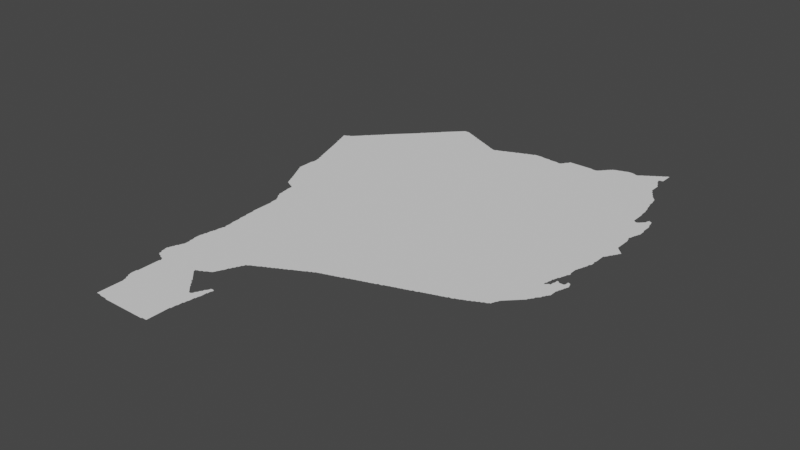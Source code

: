 # Source: maputo.blend  (saved by Blender 3.3.6; exported with 4.5.12 LTS)
import bpy
from mathutils import Matrix  # noqa: F401  (used for matrix-valued properties, if any)

bpy.ops.wm.read_factory_settings(use_empty=True)
scene = bpy.context.scene
scene.name = 'Scene'

# ---- collections
col_collection = bpy.data.collections.new('Collection'); scene.collection.children.link(col_collection)

# ---- node groups
ng_auto_smooth = bpy.data.node_groups.new('Auto Smooth', 'GeometryNodeTree')
_s = ng_auto_smooth.interface.new_socket(name='Geometry', in_out='OUTPUT', socket_type='NodeSocketGeometry')
_s = ng_auto_smooth.interface.new_socket(name='Geometry', in_out='INPUT', socket_type='NodeSocketGeometry')
_s = ng_auto_smooth.interface.new_socket(name='Angle', in_out='INPUT', socket_type='NodeSocketFloat')
_s.subtype = 'ANGLE'
_s.min_value = 0.0
_s.max_value = 3.142
ng_auto_smooth.is_modifier = True
_N = ng_auto_smooth.nodes; _L = ng_auto_smooth.links
n0 = _N.new('NodeGroupOutput'); n0.name = 'Group Output'; n0.location = (480, -100)
n1 = _N.new('NodeGroupInput'); n1.name = 'Group Input'; n1.location = (-420, -300)
n2 = _N.new('NodeGroupInput'); n2.name = 'Group Input.001'; n2.location = (-60, -100)
n3 = _N.new('GeometryNodeSetShadeSmooth'); n3.name = 'Set Shade Smooth'; n3.location = (120, -100)
n3.domain = 'EDGE'
n4 = _N.new('GeometryNodeSetShadeSmooth'); n4.name = 'Set Shade Smooth.001'; n4.location = (300, -100)
n5 = _N.new('GeometryNodeInputMeshEdgeAngle'); n5.name = 'Edge Angle'; n5.location = (-420, -220)
n6 = _N.new('GeometryNodeInputEdgeSmooth'); n6.name = 'Is Edge Smooth'; n6.location = (-60, -160)
n7 = _N.new('GeometryNodeInputShadeSmooth'); n7.name = 'Is Face Smooth'; n7.location = (-240, -340)
n8 = _N.new('FunctionNodeBooleanMath'); n8.name = 'Boolean Math'; n8.location = (-60, -220)
n9 = _N.new('FunctionNodeCompare'); n9.name = 'Compare'; n9.location = (-240, -180)
n9.operation = 'LESS_EQUAL'
_L.new(n5.outputs[0], n9.inputs[0])
_L.new(n4.outputs[0], n0.inputs[0])
_L.new(n1.outputs[1], n9.inputs[1])
_L.new(n9.outputs[0], n8.inputs[0])
_L.new(n7.outputs[0], n8.inputs[1])
_L.new(n2.outputs[0], n3.inputs[0])
_L.new(n6.outputs[0], n3.inputs[1])
_L.new(n3.outputs[0], n4.inputs[0])
_L.new(n8.outputs[0], n3.inputs[2])
n0.is_active_output = True

# ---- world
world_world = bpy.data.worlds.new('World'); scene.world = world_world
world_world.use_nodes = True; world_world.node_tree.nodes.clear()
_N = world_world.node_tree.nodes; _L = world_world.node_tree.links
n0 = _N.new('ShaderNodeOutputWorld'); n0.name = 'World Output'; n0.location = (300, 300)
n1 = _N.new('ShaderNodeBackground'); n1.name = 'Background'; n1.location = (10, 300)
n1.inputs[0].default_value = (0.05088, 0.05088, 0.05088, 1.0)
_L.new(n1.outputs[0], n0.inputs[0])
n0.is_active_output = True
world_world.color = (0.05088, 0.05088, 0.05088)
world_world.use_sun_shadow = False
world_world.sun_shadow_jitter_overblur = 0.0

# ---- meshes
me_mesh = bpy.data.meshes.new('Mesh')
me_mesh.from_pydata([(31.32, -22.45, -6.972e-08), (31.31, -22.43, -7.982e-08), (31.32, -22.42, -4.162e-08), (31.34, -22.51, -6.68e-08), (31.33, -22.49, -8.529e-08), (31.33, -22.47, -9.136e-08), (31.33, -22.42, -8.803e-08), (31.36, -22.57, -6.459e-08), (31.35, -22.55, -8.429e-08), (31.35, -22.53, -9.223e-08), (31.35, -22.51, -9.85e-08), (31.37, -22.46, -9.988e-08), (31.35, -22.41, -9.317e-08), (31.36, -22.4, -4.412e-08), (31.68, -23.71, -7.058e-08), (31.67, -23.69, -8.761e-08), (31.58, -23.51, -8.154e-08), (31.57, -23.49, -8.566e-08), (31.57, -23.47, -9.57e-08), (31.57, -23.45, -9.656e-08), (31.57, -23.41, -9.156e-08), (31.57, -23.39, -9.156e-08), (31.57, -23.37, -9.272e-08), (31.6, -23.55, -6.409e-08), (31.59, -23.53, -8.566e-08), (31.59, -23.51, -9.682e-08), (31.62, -23.59, -6.792e-08), (31.61, -23.57, -8.563e-08), (31.61, -23.55, -9.601e-08), (31.64, -23.63, -8.841e-08), (31.63, -23.61, -8.684e-08), (31.63, -23.59, -9.848e-08), (31.66, -23.67, -6.638e-08), (31.65, -23.65, -8.574e-08), (31.65, -23.63, -9.848e-08), (32.41, -22.76, -9.988e-08), (31.67, -23.67, -9.848e-08), (31.71, -23.6, -4.994e-08), (31.52, -23.04, -3.329e-08), (31.54, -23.09, -6.68e-08), (31.53, -23.07, -8.531e-08), (31.53, -23.05, -9.614e-08), (31.56, -23.15, -6.459e-08), (31.55, -23.13, -8.407e-08), (31.55, -23.11, -9.089e-08), (31.55, -23.09, -9.926e-08), (31.57, -23.35, -9.238e-08), (31.57, -23.31, -8.99e-08), (31.57, -23.29, -8.685e-08), (31.58, -23.27, -9.052e-08), (31.58, -23.23, -8.74e-08), (31.58, -23.21, -8.416e-08), (31.57, -23.19, -8.435e-08), (31.57, -23.17, -8.953e-08), (31.57, -23.15, -9.771e-08), (31.66, -23.14, -9.988e-08), (31.42, -22.74, -5.375e-08), (31.42, -22.73, -8.025e-08), (31.44, -22.8, -7.208e-08), (31.44, -22.79, -7.955e-08), (31.43, -22.77, -9.711e-08), (31.43, -22.75, -9.886e-08), (31.46, -22.86, -4.528e-08), (31.46, -22.85, -7.937e-08), (31.45, -22.83, -8.777e-08), (31.45, -22.81, -9.518e-08), (31.48, -22.92, -4.439e-08), (31.48, -22.91, -7.513e-08), (31.47, -22.89, -8.694e-08), (31.47, -22.87, -9.51e-08), (31.5, -22.98, -4.162e-08), (31.5, -22.97, -7.142e-08), (31.49, -22.95, -8.633e-08), (31.49, -22.93, -9.43e-08), (31.52, -23.03, -6.972e-08), (31.51, -23.01, -9.955e-08), (31.51, -22.99, -9.5e-08), (31.53, -22.7, -9.988e-08), (31.9, -22.44, -9.988e-08), (31.38, -22.63, -5.993e-08), (31.37, -22.61, -8.435e-08), (31.37, -22.57, -9.926e-08), (31.39, -22.39, -9.638e-08), (31.4, -22.69, -5.845e-08), (31.4, -22.67, -8.152e-08), (31.39, -22.65, -8.934e-08), (31.39, -22.63, -9.726e-08), (31.37, -22.59, -8.853e-08), (31.41, -22.71, -9.035e-08), (31.41, -22.69, -9.706e-08), (31.37, -22.39, -8.032e-08), (31.4, -22.38, -6.126e-08), (31.41, -22.37, -9.185e-08), (31.42, -22.36, -7.782e-08), (31.43, -22.35, -9.282e-08), (31.44, -22.34, -6.703e-08), (31.45, -22.33, -9.32e-08), (31.46, -22.32, -6.703e-08), (31.47, -22.31, -9.333e-08), (31.48, -22.3, -6.703e-08), (31.49, -22.29, -9.399e-08), (31.5, -22.27, -7.132e-08), (31.51, -22.27, -9.587e-08), (31.51, -22.25, -7.135e-08), (31.53, -22.25, -9.474e-08), (31.53, -22.23, -7.135e-08), (31.55, -22.23, -9.892e-08), (31.56, -22.21, -7.166e-08), (31.57, -22.21, -9.422e-08), (31.57, -22.19, -7.468e-08), (31.59, -22.19, -9.76e-08), (31.59, -22.17, -7.468e-08), (31.61, -22.17, -9.76e-08), (31.61, -22.15, -7.468e-08), (31.63, -22.15, -9.689e-08), (31.63, -22.13, -7.732e-08), (31.65, -22.13, -9.46e-08), (31.65, -22.11, -7.732e-08), (31.67, -22.11, -9.926e-08), (31.67, -22.09, -7.732e-08), (31.97, -25.95, -7.89e-08), (31.97, -25.93, -9.622e-08), (31.99, -25.96, -6.638e-08), (31.99, -25.95, -9.848e-08), (31.94, -25.85, -5.993e-08), (31.94, -25.83, -7.344e-08), (31.94, -25.81, -5.693e-08), (31.96, -25.91, -6.459e-08), (31.95, -25.89, -8.523e-08), (31.95, -25.87, -8.931e-08), (31.95, -25.85, -9.927e-08), (31.95, -25.81, -9.681e-08), (31.95, -25.79, -8.826e-08), (31.96, -25.77, -7.401e-08), (31.96, -25.76, -4.162e-08), (31.97, -25.91, -9.965e-08), (31.97, -25.75, -9.221e-08), (31.97, -25.73, -8.118e-08), (31.98, -25.71, -6.084e-08), (31.99, -25.71, -9.644e-08), (31.99, -25.69, -8.737e-08), (32.0, -25.66, -4.162e-08), (32.0, -25.57, -4.786e-08), (32.0, -25.55, -7.138e-08), (32.0, -25.53, -8.088e-08), (32.0, -25.51, -8.563e-08), (31.99, -25.49, -9.158e-08), (31.99, -25.47, -9.965e-08), (31.99, -25.45, -9.174e-08), (31.99, -25.43, -9.128e-08), (31.99, -25.41, -9.598e-08), (32.0, -25.39, -8.767e-08), (32.0, -25.37, -7.14e-08), (32.0, -25.35, -4.661e-08), (32.0, -24.66, -3.329e-08), (32.0, -24.65, -4.994e-08), (32.0, -24.63, -9.411e-08), (32.0, -24.61, -7.138e-08), (32.0, -24.59, -7.491e-08), (32.0, -24.57, -7.491e-08), (32.0, -24.55, -8.335e-08), (32.0, -24.53, -7.915e-08), (32.0, -24.51, -8.727e-08), (32.0, -24.47, -9.773e-08), (32.0, -24.45, -8.416e-08), (32.0, -24.43, -8.74e-08), (32.0, -24.41, -8.74e-08), (32.0, -24.39, -8.74e-08), (31.99, -24.37, -9.128e-08), (31.99, -24.35, -9.254e-08), (31.99, -24.33, -9.587e-08), (31.9, -24.1, -4.578e-08), (31.9, -24.09, -6.187e-08), (31.9, -24.07, -8.068e-08), (31.9, -24.05, -8.694e-08), (31.89, -24.03, -9.535e-08), (31.89, -24.01, -8.902e-08), (31.92, -24.18, -8.141e-08), (31.91, -24.17, -8.823e-08), (31.91, -24.15, -9.344e-08), (31.91, -24.13, -9.228e-08), (31.91, -24.11, -9.832e-08), (31.94, -24.22, -4.412e-08), (31.93, -24.21, -8.092e-08), (31.93, -24.19, -9.597e-08), (31.96, -24.25, -7.195e-08), (31.95, -24.23, -9.196e-08), (31.98, -24.28, -6.538e-08), (31.97, -24.27, -8.504e-08), (31.97, -24.25, -9.876e-08), (31.99, -24.31, -8.796e-08), (31.99, -24.29, -9.597e-08), (31.7, -23.75, -7.058e-08), (31.69, -23.73, -9.475e-08), (31.69, -23.71, -9.926e-08), (31.73, -23.67, -9.988e-08), (31.72, -23.8, -6.535e-08), (31.72, -23.79, -7.401e-08), (31.71, -23.77, -8.785e-08), (31.74, -23.84, -3.329e-08), (31.74, -23.83, -8.687e-08), (31.73, -23.81, -9.906e-08), (31.71, -23.75, -9.435e-08), (31.76, -23.88, -3.329e-08), (31.76, -23.87, -7.38e-08), (31.75, -23.85, -8.527e-08), (31.77, -23.89, -8.424e-08), (31.79, -23.9, -7.058e-08), (31.79, -23.89, -9.922e-08), (31.81, -23.91, -8.711e-08), (31.83, -23.92, -6.638e-08), (31.83, -23.91, -9.639e-08), (31.85, -23.93, -8.684e-08), (31.87, -23.94, -6.638e-08), (31.87, -23.93, -9.848e-08), (32.2, -23.81, -9.988e-08), (31.89, -23.99, -9.076e-08), (31.89, -23.97, -9.202e-08), (31.89, -23.95, -9.799e-08), (31.86, -23.62, -8.116e-08), (32.05, -23.62, -8.74e-08), (31.69, -22.09, -9.769e-08), (31.86, -22.05, -9.988e-08), (31.69, -22.07, -8.094e-08), (31.7, -22.06, -2.741e-08), (31.71, -22.05, -5.413e-08), (31.73, -22.03, -8.161e-08), (31.74, -22.02, -6.148e-08), (31.75, -22.01, -8.403e-08), (31.76, -22.0, -4.217e-08), (31.77, -21.99, -8.602e-08), (31.78, -21.98, -4.217e-08), (31.79, -21.97, -8.602e-08), (31.8, -21.96, -6.665e-08), (31.81, -21.95, -8.718e-08), (31.82, -21.94, -5.327e-08), (31.83, -21.93, -8.928e-08), (31.84, -21.92, -5.327e-08), (31.85, -21.91, -8.928e-08), (31.86, -21.9, -5.327e-08), (31.87, -21.89, -8.928e-08), (31.88, -21.88, -5.868e-08), (31.89, -21.87, -9.068e-08), (31.9, -21.86, -6.126e-08), (31.91, -21.85, -8.608e-08), (31.92, -21.84, -6.126e-08), (31.93, -21.83, -9.185e-08), (31.94, -21.82, -7.796e-08), (31.95, -21.81, -9.317e-08), (31.96, -21.8, -6.703e-08), (31.97, -21.79, -9.399e-08), (31.98, -21.78, -6.703e-08), (31.99, -21.77, -8.873e-08), (32.0, -21.76, -6.703e-08), (32.14, -26.84, -5.827e-08), (32.14, -26.83, -7.491e-08), (32.14, -26.81, -7.491e-08), (32.14, -26.79, -7.491e-08), (32.14, -26.77, -7.491e-08), (32.14, -26.75, -7.491e-08), (32.14, -26.73, -7.491e-08), (32.14, -26.71, -7.491e-08), (32.14, -26.69, -7.491e-08), (32.14, -26.67, -7.491e-08), (32.14, -26.65, -7.491e-08), (32.14, -26.63, -7.491e-08), (32.14, -26.61, -7.491e-08), (32.14, -26.59, -7.491e-08), (32.14, -26.57, -7.491e-08), (32.15, -26.84, -7.708e-08), (32.21, -26.7, -9.988e-08), (32.17, -26.84, -8.816e-08), (32.19, -26.84, -9.701e-08), (32.21, -26.85, -8.848e-08), (32.23, -26.85, -8.997e-08), (32.25, -26.85, -9.111e-08), (32.27, -26.85, -9.202e-08), (32.29, -26.85, -9.44e-08), (32.31, -26.86, -4.994e-08), (32.35, -26.82, -9.988e-08), (32.08, -26.4, -7.347e-08), (32.08, -26.39, -7.491e-08), (32.08, -26.37, -4.92e-08), (32.08, -26.35, -4.994e-08), (32.08, -26.33, -4.994e-08), (32.08, -26.32, -4.439e-08), (32.1, -26.44, -5.771e-08), (32.09, -26.43, -8.734e-08), (32.09, -26.41, -9.597e-08), (32.09, -26.31, -9.681e-08), (32.09, -26.29, -9.575e-08), (32.09, -26.27, -9.55e-08), (32.09, -26.25, -9.253e-08), (32.12, -26.48, -5.771e-08), (32.11, -26.47, -8.424e-08), (32.11, -26.45, -9.597e-08), (32.2, -26.36, -9.988e-08), (32.09, -26.23, -9.865e-08), (32.14, -26.55, -7.491e-08), (32.14, -26.53, -7.305e-08), (32.13, -26.51, -8.424e-08), (32.13, -26.49, -9.477e-08), (32.01, -25.97, -9.097e-08), (32.03, -25.98, -6.409e-08), (32.03, -25.97, -9.681e-08), (32.1, -25.73, -9.988e-08), (32.05, -25.99, -8.978e-08), (32.08, -26.0, -5.771e-08), (32.07, -25.99, -9.541e-08), (32.09, -26.21, -9.275e-08), (32.09, -26.19, -9.275e-08), (32.09, -26.17, -9.058e-08), (32.09, -26.15, -9.453e-08), (32.09, -26.13, -9.156e-08), (32.09, -26.11, -8.928e-08), (32.09, -26.09, -8.99e-08), (32.09, -26.07, -8.99e-08), (32.09, -26.05, -8.788e-08), (32.1, -26.03, -8.74e-08), (32.09, -26.01, -9.783e-08), (32.39, -25.94, -9.988e-08), (32.0, -25.67, -9.527e-08), (32.01, -25.65, -9.258e-08), (32.01, -25.63, -9.438e-08), (32.01, -25.61, -9.174e-08), (32.62, -25.68, -9.988e-08), (32.01, -25.59, -9.276e-08), (32.01, -25.57, -9.939e-08), (32.01, -25.35, -9.773e-08), (32.01, -25.33, -9.119e-08), (32.01, -25.31, -9.207e-08), (32.01, -25.29, -8.523e-08), (32.02, -25.27, -9.135e-08), (32.02, -25.25, -5.69e-08), (32.03, -25.25, -9.828e-08), (32.03, -25.23, -9.241e-08), (32.03, -25.21, -8.983e-08), (32.03, -25.19, -8.756e-08), (32.04, -25.17, -8.089e-08), (32.04, -25.15, -6.48e-08), (32.04, -25.1, -4.578e-08), (32.04, -25.09, -4.92e-08), (32.04, -25.07, -8.986e-08), (32.04, -25.05, -7.915e-08), (32.04, -25.03, -8.777e-08), (32.04, -25.01, -8.74e-08), (32.03, -24.99, -8.819e-08), (32.03, -24.97, -9.264e-08), (32.05, -25.13, -9.912e-08), (32.04, -25.14, -6.444e-08), (32.05, -25.11, -9.959e-08), (32.02, -24.88, -4.439e-08), (32.02, -24.87, -7.165e-08), (32.02, -24.85, -6.948e-08), (32.02, -24.83, -8.293e-08), (32.02, -24.81, -8.164e-08), (32.02, -24.79, -8.74e-08), (32.01, -24.77, -8.788e-08), (32.01, -24.75, -9.249e-08), (32.01, -24.73, -9.823e-08), (32.01, -24.71, -9.427e-08), (32.01, -24.69, -9.228e-08), (32.01, -24.67, -9.38e-08), (32.03, -24.95, -9.344e-08), (32.03, -24.93, -9.275e-08), (32.03, -24.91, -9.501e-08), (32.03, -24.89, -9.912e-08), (32.12, -24.7, -9.988e-08), (32.1, -24.24, -9.988e-08), (32.27, -21.77, -9.988e-08), (32.01, -21.75, -9.492e-08), (32.01, -21.73, -7.135e-08), (32.03, -21.73, -9.272e-08), (32.03, -21.72, -7.135e-08), (32.05, -21.71, -9.104e-08), (32.06, -21.69, -7.135e-08), (32.07, -21.69, -9.587e-08), (32.07, -21.67, -7.491e-08), (32.09, -21.67, -9.434e-08), (32.09, -21.65, -7.468e-08), (32.11, -21.65, -9.76e-08), (32.11, -21.63, -7.468e-08), (32.13, -21.63, -9.76e-08), (32.13, -21.61, -7.55e-08), (32.15, -21.61, -9.836e-08), (32.15, -21.59, -7.732e-08), (32.17, -21.59, -9.46e-08), (32.17, -21.57, -7.732e-08), (32.19, -21.57, -9.572e-08), (32.19, -21.55, -7.778e-08), (32.2, -21.54, -2.655e-08), (32.21, -21.53, -7.265e-08), (32.22, -21.52, -3.329e-08), (32.23, -21.51, -7.266e-08), (32.24, -21.5, -3.329e-08), (32.25, -21.49, -8.161e-08), (32.26, -21.48, -6.176e-08), (32.28, -21.46, -4.217e-08), (32.27, -21.47, -9.048e-08), (32.29, -21.45, -8.602e-08), (32.3, -21.44, -4.217e-08), (32.31, -21.43, -8.602e-08), (32.32, -21.42, -4.217e-08), (32.33, -26.86, -6.948e-08), (32.35, -26.86, -7.816e-08), (32.37, -26.86, -7.588e-08), (32.39, -26.86, -8.328e-08), (32.4, -26.86, -9.307e-08), (32.43, -26.86, -7.491e-08), (32.45, -26.86, -7.491e-08), (32.52, -26.67, -9.988e-08), (32.47, -26.86, -7.491e-08), (32.49, -26.86, -7.491e-08), (32.51, -26.86, -7.491e-08), (32.53, -26.86, -7.491e-08), (32.65, -26.82, -9.988e-08), (32.55, -26.86, -7.491e-08), (32.57, -26.86, -7.491e-08), (32.59, -26.86, -7.491e-08), (32.61, -26.86, -4.92e-08), (32.63, -26.86, -7.136e-08), (32.59, -26.17, -9.988e-08), (32.51, -25.98, -9.988e-08), (32.53, -25.97, -9.185e-08), (32.52, -25.95, -5.993e-08), (32.52, -25.95, -5.993e-08), (32.52, -25.95, -3.329e-08), (32.53, -25.95, -4.994e-08), (32.53, -25.95, -3.329e-08), (32.53, -25.96, -4.772e-08), (32.52, -25.94, -9.739e-08), (32.53, -25.94, -7.819e-08), (32.55, -25.99, -9.083e-08), (32.54, -25.98, -6.126e-08), (32.54, -25.94, -5.438e-08), (32.55, -25.93, -9.329e-08), (32.57, -26.01, -8.928e-08), (32.56, -26.0, -5.327e-08), (32.57, -25.93, -7.521e-08), (32.59, -26.03, -8.602e-08), (32.58, -26.02, -5.527e-08), (32.58, -25.92, -4.412e-08), (32.61, -26.05, -8.403e-08), (32.6, -26.04, -4.217e-08), (32.65, -26.11, -9.774e-08), (32.63, -26.07, -8.161e-08), (32.62, -26.06, -3.329e-08), (32.59, -25.91, -9.317e-08), (32.62, -25.9, -8.893e-08), (32.61, -25.91, -8.032e-08), (32.63, -25.89, -9.891e-08), (32.59, -25.12, -9.988e-08), (32.89, -24.24, -9.988e-08), (32.62, -23.64, -9.676e-08), (33.13, -23.08, -9.988e-08), (32.47, -21.39, -9.988e-08), (32.59, -21.39, -9.907e-08), (32.71, -21.54, -9.988e-08), (32.33, -21.41, -8.736e-08), (32.34, -21.4, -5.327e-08), (32.35, -21.39, -8.928e-08), (32.36, -21.38, -5.327e-08), (32.37, -21.37, -8.543e-08), (32.38, -21.36, -5.327e-08), (32.39, -21.35, -9.05e-08), (32.4, -21.34, -6.126e-08), (32.41, -21.33, -9.071e-08), (32.43, -21.33, -9.275e-08), (32.45, -21.33, -9.275e-08), (32.47, -21.33, -8.85e-08), (32.53, -21.36, -9.427e-08), (32.51, -21.35, -8.788e-08), (32.49, -21.34, -7.401e-08), (32.55, -21.37, -9.221e-08), (32.54, -21.36, -4.162e-08), (32.57, -21.37, -7.762e-08), (32.58, -21.38, -4.528e-08), (32.61, -21.39, -8.281e-08), (32.63, -21.41, -9.597e-08), (32.62, -21.4, -5.771e-08), (32.65, -26.86, -4.994e-08), (32.67, -26.86, -4.994e-08), (32.69, -26.86, -4.994e-08), (32.71, -26.86, -4.994e-08), (32.73, -26.86, -4.994e-08), (32.75, -26.86, -4.994e-08), (32.78, -26.86, -4.994e-08), (32.81, -26.86, -4.994e-08), (32.83, -26.86, -4.756e-08), (32.83, -26.85, -9.811e-08), (32.89, -26.71, -9.834e-08), (32.89, -26.69, -9.837e-08), (32.85, -26.85, -9.364e-08), (32.89, -26.79, -9.788e-08), (32.87, -26.85, -9.53e-08), (32.89, -26.76, -9.46e-08), (32.89, -26.73, -9.434e-08), (32.89, -26.85, -8.21e-08), (32.89, -26.83, -8.99e-08), (32.89, -26.77, -9.038e-08), (32.89, -26.67, -9.275e-08), (32.89, -26.65, -9.202e-08), (32.89, -26.63, -9.364e-08), (32.89, -26.61, -9.364e-08), (32.89, -26.59, -9.876e-08), (32.89, -26.57, -9.254e-08), (32.9, -26.57, -4.717e-08), (32.82, -26.35, -9.988e-08), (32.79, -26.25, -8.928e-08), (32.81, -26.27, -8.768e-08), (32.8, -26.26, -5.327e-08), (32.83, -26.27, -8.418e-08), (32.84, -26.26, -7.925e-08), (32.85, -26.25, -9.477e-08), (32.91, -26.47, -9.402e-08), (32.91, -26.43, -9.519e-08), (32.94, -26.29, -1.028e-07), (32.9, -26.55, -6.48e-08), (32.9, -26.53, -7.915e-08), (32.9, -26.51, -8.435e-08), (32.91, -26.49, -8.928e-08), (32.91, -26.45, -9.253e-08), (32.93, -26.35, -9.36e-08), (32.93, -26.31, -9.644e-08), (32.92, -26.43, -4.703e-08), (32.92, -26.41, -7.588e-08), (32.92, -26.39, -8.359e-08), (32.93, -26.37, -8.788e-08), (32.93, -26.33, -9.202e-08), (32.95, -26.25, -9.073e-08), (32.94, -26.3, -4.578e-08), (32.94, -26.27, -7.852e-08), (32.65, -26.09, -7.778e-08), (32.64, -26.08, -3.329e-08), (32.67, -26.13, -9.76e-08), (32.67, -26.11, -7.627e-08), (32.69, -26.15, -9.677e-08), (32.69, -26.13, -7.468e-08), (32.73, -26.19, -9.21e-08), (32.71, -26.17, -9.587e-08), (32.7, -26.15, -7.135e-08), (32.72, -26.17, -6.973e-08), (32.75, -26.21, -9.294e-08), (32.74, -26.2, -6.703e-08), (32.77, -26.23, -9.185e-08), (32.76, -26.22, -6.126e-08), (32.78, -26.24, -5.28e-08), (32.85, -26.23, -8.424e-08), (32.86, -26.22, -5.868e-08), (32.87, -26.21, -9.419e-08), (32.87, -26.19, -8.25e-08), (32.88, -26.18, -5.527e-08), (32.89, -26.17, -9.61e-08), (32.89, -26.15, -8.032e-08), (32.9, -26.14, -6.611e-08), (32.91, -26.13, -9.11e-08), (32.92, -26.11, -7.67e-08), (32.95, -26.19, -9.523e-08), (32.95, -26.17, -9.994e-08), (32.92, -26.1, -6.459e-08), (32.93, -26.09, -8.338e-08), (32.95, -26.23, -8.952e-08), (32.95, -26.21, -9.128e-08), (32.97, -26.11, -9.153e-08), (32.95, -26.09, -8.639e-08), (32.65, -25.88, -7.261e-08), (32.66, -25.88, -4.162e-08), (32.67, -25.87, -9.003e-08), (32.69, -25.86, -7.552e-08), (32.69, -25.85, -9.234e-08), (32.7, -25.84, -6.536e-08), (32.7, -25.83, -7.753e-08), (32.71, -25.81, -9.11e-08), (32.72, -25.8, -4.162e-08), (32.72, -25.79, -7.581e-08), (32.73, -25.77, -8.971e-08), (32.75, -25.73, -9.245e-08), (32.74, -25.76, -6.026e-08), (32.74, -25.75, -7.38e-08), (32.75, -25.71, -9.926e-08), (32.77, -25.69, -9.035e-08), (32.76, -25.71, -7.058e-08), (32.77, -25.67, -9.926e-08), (32.78, -25.67, -6.733e-08), (32.79, -25.65, -8.684e-08), (32.79, -25.63, -9.848e-08), (32.81, -25.61, -8.969e-08), (32.8, -25.63, -6.638e-08), (32.83, -25.57, -9.534e-08), (32.81, -25.59, -9.681e-08), (32.82, -25.59, -6.409e-08), (32.83, -25.55, -9.681e-08), (32.85, -25.55, -7.787e-08), (32.86, -25.54, -6.584e-08), (32.87, -25.53, -9.347e-08), (32.89, -25.52, -7.753e-08), (32.9, -25.52, -6.541e-08), (32.91, -25.51, -9.949e-08), (32.93, -25.5, -8.156e-08), (32.94, -25.5, -3.329e-08), (32.95, -25.49, -8.617e-08), (32.93, -23.83, -9.988e-08), (32.85, -23.66, -9.988e-08), (32.76, -23.62, -8.116e-08), (32.91, -23.61, -7.491e-08), (32.77, -21.47, -9.659e-08), (32.71, -21.45, -9.848e-08), (32.73, -21.45, -8.785e-08), (32.75, -21.46, -7.277e-08), (32.76, -21.46, -3.329e-08), (32.79, -21.48, -7.67e-08), (32.81, -21.49, -9.208e-08), (32.8, -21.48, -4.162e-08), (32.83, -21.49, -8.032e-08), (32.85, -21.51, -9.298e-08), (32.84, -21.5, -4.412e-08), (32.87, -21.51, -8.25e-08), (32.89, -21.53, -9.597e-08), (32.88, -21.52, -5.951e-08), (32.93, -21.55, -9.627e-08), (32.91, -21.53, -8.424e-08), (32.93, -21.54, -6.409e-08), (32.95, -21.55, -8.61e-08), (32.65, -21.41, -8.498e-08), (32.67, -21.43, -9.681e-08), (32.67, -21.42, -6.409e-08), (32.69, -21.43, -8.751e-08), (32.71, -21.44, -6.638e-08), (32.96, -26.17, -5.261e-08), (32.96, -26.15, -7.588e-08), (32.96, -26.13, -8.416e-08), (32.97, -26.1, -6.835e-08), (32.97, -25.48, -7.058e-08), (32.97, -25.47, -9.898e-08), (32.99, -25.47, -8.498e-08), (33.09, -25.29, -9.988e-08), (33.01, -25.46, -6.835e-08), (33.01, -25.45, -9.848e-08), (33.03, -25.45, -8.41e-08), (33.05, -25.44, -6.638e-08), (33.05, -25.43, -9.76e-08), (33.07, -25.43, -8.566e-08), (33.09, -25.42, -7.892e-08), (33.09, -25.41, -9.539e-08), (33.11, -25.41, -8.498e-08), (33.12, -25.4, -7.552e-08), (33.13, -25.39, -9.449e-08), (33.15, -25.39, -8.282e-08), (33.17, -25.37, -9.362e-08), (33.16, -25.38, -5.438e-08), (33.19, -25.37, -8.25e-08), (33.2, -25.36, -5.438e-08), (33.21, -25.35, -9.278e-08), (33.23, -25.35, -8.032e-08), (33.25, -25.33, -9.39e-08), (33.29, -25.31, -9.854e-08), (33.24, -25.34, -4.412e-08), (33.27, -25.32, -7.635e-08), (33.13, -23.6, -4.994e-08), (33.19, -23.64, -9.988e-08), (33.26, -23.61, -6.867e-08), (33.34, -21.77, -9.364e-08), (32.97, -21.57, -9.69e-08), (32.97, -21.56, -6.638e-08), (32.99, -21.57, -9.334e-08), (33.01, -21.58, -7.203e-08), (33.03, -21.59, -9.272e-08), (33.02, -21.58, -3.329e-08), (33.05, -21.59, -8.872e-08), (33.07, -21.59, -9.768e-08), (33.07, -21.58, -6.564e-08), (33.11, -21.57, -9.814e-08), (33.09, -21.57, -8.565e-08), (33.12, -21.56, -4.412e-08), (33.13, -21.56, -7.955e-08), (33.15, -21.55, -9.273e-08), (33.25, -21.6, -9.988e-08), (33.17, -21.55, -9.823e-08), (33.17, -21.54, -6.68e-08), (33.19, -21.53, -8.836e-08), (33.21, -21.53, -9.518e-08), (33.22, -21.52, -5.438e-08), (33.23, -21.52, -8.472e-08), (33.25, -21.51, -8.99e-08), (33.26, -21.5, -3.329e-08), (33.27, -21.5, -6.992e-08), (33.28, -25.32, -6.551e-08), (33.31, -25.3, -7.581e-08), (33.32, -25.3, -6.105e-08), (33.33, -25.29, -8.899e-08), (33.35, -25.28, -8.833e-08), (33.36, -25.28, -3.329e-08), (33.32, -25.02, -9.988e-08), (33.37, -25.19, -2.497e-08), (33.37, -25.27, -8.804e-08), (33.39, -25.26, -7.058e-08), (33.39, -25.25, -9.926e-08), (33.42, -25.12, -9.988e-08), (33.41, -25.25, -8.416e-08), (33.43, -25.24, -6.638e-08), (33.43, -25.23, -9.905e-08), (33.45, -25.23, -8.28e-08), (33.54, -24.82, -9.988e-08), (33.47, -25.22, -6.249e-08), (33.47, -25.21, -9.676e-08), (33.49, -25.21, -9.035e-08), (33.51, -25.2, -8.025e-08), (33.52, -25.2, -7.255e-08), (33.53, -25.19, -9.962e-08), (33.55, -25.19, -8.971e-08), (33.57, -25.18, -7.937e-08), (33.59, -25.17, -9.44e-08), (33.58, -25.18, -4.528e-08), (33.35, -24.34, -8.428e-08), (33.37, -24.22, -2.497e-08), (33.37, -24.1, -3.746e-08), (33.44, -24.23, -9.988e-08), (33.39, -24.02, -7.491e-08), (33.88, -24.05, -9.988e-08), (33.52, -23.54, -9.988e-08), (33.38, -23.1, -8.74e-08), (33.45, -23.15, -9.988e-08), (33.53, -23.06, -9.364e-08), (33.63, -23.12, -9.364e-08), (33.71, -22.15, -9.988e-08), (33.37, -22.05, -7.179e-08), (33.3, -21.9, -9.988e-08), (33.38, -21.87, -4.37e-08), (33.43, -21.96, -9.988e-08), (33.41, -21.67, -9.988e-08), (33.33, -21.59, -8.74e-08), (33.31, -21.49, -9.153e-08), (33.29, -21.49, -9.093e-08), (33.32, -21.48, -5.375e-08), (33.33, -21.47, -8.147e-08), (33.35, -21.47, -9.122e-08), (33.36, -21.46, -3.329e-08), (33.38, -21.62, -2.497e-08), (33.37, -21.46, -7.277e-08), (33.4, -21.51, -7.491e-08), (33.39, -21.45, -8.777e-08), (33.41, -21.45, -9.506e-08), (33.51, -21.41, -9.979e-08), (33.45, -21.43, -8.835e-08), (33.57, -21.39, -9.843e-08), (33.82, -21.52, -9.988e-08), (33.41, -21.44, -5.693e-08), (33.43, -21.43, -8.362e-08), (33.46, -21.42, -4.162e-08), (33.47, -21.42, -7.616e-08), (33.49, -21.41, -9.135e-08), (33.51, -21.4, -6.084e-08), (33.53, -21.39, -8.766e-08), (33.55, -21.39, -9.174e-08), (33.59, -21.39, -9.038e-08), (33.61, -25.17, -8.694e-08), (33.63, -25.16, -7.513e-08), (33.64, -25.16, -6.524e-08), (33.65, -25.15, -9.246e-08), (33.67, -25.15, -8.738e-08), (33.69, -25.14, -6.59e-08), (33.71, -25.13, -9.242e-08), (33.73, -25.13, -8.45e-08), (33.75, -25.12, -6.459e-08), (33.75, -25.11, -9.926e-08), (33.77, -25.11, -9.495e-08), (34.12, -24.77, -9.988e-08), (33.81, -25.1, -7.742e-08), (33.81, -25.09, -9.886e-08), (33.83, -25.09, -8.894e-08), (33.85, -25.08, -9.143e-08), (33.86, -25.08, -5.375e-08), (33.87, -25.07, -9.603e-08), (33.89, -25.07, -8.942e-08), (33.91, -25.06, -7.424e-08), (33.76, -23.08, -6.867e-08), (33.84, -23.06, -9.988e-08), (33.93, -23.07, -6.243e-08), (33.75, -21.41, -9.81e-08), (33.81, -21.41, -9.724e-08), (33.87, -21.42, -9.685e-08), (33.61, -21.39, -9.266e-08), (33.63, -21.39, -8.721e-08), (33.65, -21.4, -8.517e-08), (33.67, -21.4, -8.324e-08), (33.69, -21.4, -7.588e-08), (33.71, -21.4, -6.73e-08), (33.73, -21.4, -6.569e-08), (33.74, -21.4, -4.162e-08), (33.77, -21.41, -9.241e-08), (33.79, -21.41, -9.275e-08), (33.83, -21.41, -9.272e-08), (33.85, -21.41, -8.848e-08), (33.89, -21.42, -8.917e-08), (33.91, -21.41, -9.073e-08), (33.92, -21.39, -6.796e-08), (33.92, -25.06, -4.528e-08), (33.93, -25.05, -9.792e-08), (33.95, -25.05, -8.723e-08), (33.97, -25.04, -8.915e-08), (33.98, -25.04, -4.439e-08), (33.99, -25.03, -9.328e-08), (34.01, -25.03, -8.738e-08), (34.03, -25.02, -6.992e-08), (34.04, -25.02, -5.992e-08), (34.05, -25.01, -9.684e-08), (34.07, -25.01, -8.275e-08), (34.09, -25.0, -6.459e-08), (34.09, -24.99, -9.926e-08), (34.11, -24.99, -9.089e-08), (34.13, -24.99, -8.314e-08), (34.15, -24.98, -8.456e-08), (34.15, -24.97, -9.917e-08), (34.17, -24.97, -8.914e-08), (34.19, -24.96, -9.278e-08), (34.2, -24.96, -7.563e-08), (34.21, -24.95, -9.603e-08), (34.23, -24.95, -8.942e-08), (34.22, -23.39, -9.988e-08), (34.01, -23.1, -3.746e-08), (34.03, -23.05, -9.988e-08), (33.93, -21.39, -9.953e-08), (34.27, -21.31, -9.876e-08), (33.93, -21.37, -7.935e-08), (33.94, -21.36, -6.585e-08), (33.96, -21.34, -6.354e-08), (33.95, -21.35, -9.639e-08), (33.97, -21.33, -9.486e-08), (33.97, -21.31, -7.755e-08), (33.99, -21.31, -8.99e-08), (34.03, -21.34, -9.988e-08), (34.01, -21.31, -8.99e-08), (34.03, -21.31, -8.99e-08), (34.05, -21.31, -8.99e-08), (34.07, -21.31, -8.99e-08), (34.09, -21.31, -8.99e-08), (34.11, -21.31, -8.99e-08), (34.13, -21.31, -8.99e-08), (34.15, -21.31, -8.99e-08), (34.17, -21.31, -8.99e-08), (34.19, -21.31, -8.99e-08), (34.21, -21.31, -8.99e-08), (34.23, -21.31, -8.99e-08), (34.25, -24.94, -7.88e-08), (34.26, -24.94, -6.795e-08), (34.27, -24.93, -9.511e-08), (34.29, -24.93, -8.751e-08), (34.31, -24.92, -7.513e-08), (34.32, -24.92, -6.683e-08), (34.33, -24.91, -9.78e-08), (34.35, -24.91, -8.628e-08), (34.37, -24.9, -9.717e-08), (34.38, -24.9, -6.432e-08), (34.39, -24.89, -9.562e-08), (34.41, -24.89, -8.351e-08), (34.43, -24.88, -6.68e-08), (34.43, -24.87, -9.926e-08), (34.45, -24.87, -9.408e-08), (34.56, -24.55, -9.988e-08), (34.47, -24.87, -8.077e-08), (34.49, -24.86, -5.993e-08), (34.49, -24.85, -9.727e-08), (34.51, -24.85, -8.934e-08), (34.53, -24.84, -7.936e-08), (34.55, -24.84, -5.845e-08), (34.55, -24.83, -9.741e-08), (34.35, -23.08, -8.74e-08), (34.53, -22.77, -9.988e-08), (34.48, -21.44, -9.988e-08), (34.25, -21.31, -8.99e-08), (34.29, -21.32, -8.74e-08), (34.31, -21.32, -8.74e-08), (34.33, -21.32, -8.74e-08), (34.35, -21.31, -9.185e-08), (34.37, -21.29, -9.654e-08), (34.36, -21.3, -7.756e-08), (34.38, -21.28, -6.703e-08), (34.39, -21.27, -9.399e-08), (34.4, -21.25, -7.275e-08), (34.41, -21.25, -9.587e-08), (34.42, -21.23, -7.037e-08), (34.43, -21.23, -9.81e-08), (34.43, -21.21, -7.468e-08), (34.45, -21.21, -9.46e-08), (34.45, -21.19, -7.698e-08), (34.47, -21.19, -9.926e-08), (34.47, -21.17, -7.829e-08), (34.49, -21.17, -9.288e-08), (34.5, -21.16, -4.528e-08), (34.51, -21.16, -7.937e-08), (34.53, -21.15, -8.694e-08), (34.55, -21.15, -9.349e-08), (34.57, -24.83, -8.85e-08), (34.59, -24.82, -7.955e-08), (34.6, -24.82, -5.198e-08), (34.61, -24.81, -9.518e-08), (34.63, -24.81, -8.777e-08), (34.65, -24.8, -7.616e-08), (34.66, -24.8, -6.707e-08), (34.67, -24.79, -9.533e-08), (34.69, -24.79, -8.664e-08), (34.71, -24.78, -7.142e-08), (34.72, -24.78, -6.438e-08), (34.73, -24.77, -9.31e-08), (34.75, -24.77, -8.529e-08), (34.77, -24.75, -9.902e-08), (34.77, -24.76, -6.874e-08), (34.79, -24.75, -9.089e-08), (34.81, -24.75, -8.093e-08), (34.83, -24.74, -5.993e-08), (34.83, -24.73, -9.848e-08), (34.85, -24.73, -8.934e-08), (34.87, -24.72, -7.38e-08), (34.82, -23.78, -9.988e-08), (34.99, -24.51, -9.988e-08), (34.7, -23.09, -9.364e-08), (34.87, -23.08, -9.364e-08), (34.9, -22.99, -9.988e-08), (34.56, -21.14, -7.439e-08), (34.57, -21.14, -7.142e-08), (34.61, -21.13, -9.939e-08), (34.59, -21.13, -8.707e-08), (34.62, -21.12, -5.832e-08), (34.75, -21.12, -9.3e-08), (34.71, -21.11, -9.21e-08), (34.94, -21.59, -9.988e-08), (34.75, -21.13, -9.729e-08), (34.77, -21.13, -9.688e-08), (34.79, -21.13, -9.426e-08), (34.63, -21.12, -6.57e-08), (34.65, -21.11, -8.523e-08), (34.67, -21.11, -8.953e-08), (34.69, -21.11, -9.241e-08), (34.73, -21.12, -8.089e-08), (34.79, -21.12, -7.399e-08), (34.81, -21.11, -9.41e-08), (34.82, -21.1, -5.868e-08), (34.83, -21.09, -8.78e-08), (34.85, -21.09, -9.926e-08), (34.85, -21.08, -7.311e-08), (34.87, -21.07, -9.232e-08), (34.88, -24.72, -6.481e-08), (34.89, -24.71, -9.11e-08), (34.91, -24.7, -7.232e-08), (34.92, -24.7, -4.162e-08), (34.93, -24.69, -9.788e-08), (34.95, -24.69, -7.478e-08), (34.96, -24.68, -4.412e-08), (34.97, -24.67, -9.696e-08), (34.99, -24.67, -8.147e-08), (35.0, -24.66, -7.29e-08), (35.01, -24.65, -9.419e-08), (35.03, -24.65, -8.25e-08), (35.04, -24.64, -5.375e-08), (35.21, -24.22, -9.988e-08), (35.05, -24.63, -9.746e-08), (35.07, -24.63, -8.424e-08), (35.08, -24.62, -8.688e-08), (35.09, -24.61, -9.513e-08), (35.11, -24.61, -8.566e-08), (35.13, -24.6, -7.892e-08), (35.13, -24.59, -9.681e-08), (35.15, -24.57, -9.5e-08), (35.15, -24.59, -8.065e-08), (35.16, -24.55, -8.549e-08), (35.17, -24.53, -9.111e-08), (35.16, -24.56, -5.375e-08), (35.18, -24.52, -3.329e-08), (35.18, -24.51, -7.267e-08), (35.19, -24.49, -9.399e-08), (35.29, -23.8, -9.988e-08), (35.17, -23.08, -8.74e-08), (35.18, -22.57, -9.988e-08), (35.15, -21.45, -9.829e-08), (35.16, -21.47, -7.869e-08), (35.19, -21.51, -8.86e-08), (35.17, -21.49, -9.4e-08), (35.19, -21.53, -9.848e-08), (35.18, -21.5, -5.28e-08), (35.05, -21.15, -9.565e-08), (35.05, -21.13, -8.984e-08), (35.07, -21.17, -8.866e-08), (35.09, -21.21, -8.857e-08), (35.07, -21.19, -9.597e-08), (35.06, -21.16, -5.771e-08), (35.11, -21.37, -9.434e-08), (35.11, -21.27, -9.405e-08), (35.11, -21.25, -8.736e-08), (35.09, -21.23, -9.419e-08), (35.08, -21.2, -5.771e-08), (35.11, -21.39, -9.194e-08), (35.11, -21.35, -9.058e-08), (35.11, -21.33, -9.275e-08), (35.11, -21.31, -9.275e-08), (35.11, -21.29, -9.275e-08), (35.1, -21.24, -5.438e-08), (35.13, -21.43, -9.597e-08), (35.13, -21.41, -7.877e-08), (35.12, -21.4, -4.162e-08), (35.14, -21.44, -6.354e-08), (34.91, -21.05, -9.874e-08), (34.88, -21.06, -7.188e-08), (34.89, -21.05, -8.401e-08), (34.91, -21.04, -7.166e-08), (34.93, -21.03, -9.21e-08), (34.94, -21.02, -5.527e-08), (34.97, -21.01, -9.943e-08), (34.95, -21.01, -8.663e-08), (34.97, -21.0, -6.869e-08), (34.99, -20.99, -9.707e-08), (35.0, -20.98, -6.726e-08), (35.01, -20.97, -8.238e-08), (35.04, -21.11, -8.331e-08), (35.06, -21.02, -9.988e-08), (35.03, -20.97, -9.681e-08), (35.03, -20.96, -6.95e-08), (35.05, -21.09, -9.681e-08), (35.05, -20.95, -8.978e-08), (35.07, -21.09, -8.778e-08), (35.09, -21.03, -9.504e-08), (35.06, -20.94, -7.302e-08), (35.07, -20.93, -1.023e-07), (35.09, -21.08, -6.638e-08), (35.09, -21.07, -9.275e-08), (35.09, -21.05, -9.275e-08), (35.09, -21.01, -9.076e-08), (35.09, -20.99, -9.156e-08), (35.09, -20.97, -9.156e-08), (35.09, -20.95, -9.156e-08), (35.09, -20.93, -8.679e-08), (35.09, -20.93, -7.491e-08), (35.09, -20.93, -6.784e-08), (35.09, -20.92, -4.162e-08), (35.09, -20.92, -3.329e-08), (35.2, -24.48, -8.117e-08), (35.21, -24.47, -9.399e-08), (35.22, -24.46, -8.116e-08), (35.23, -24.45, -9.399e-08), (35.25, -24.43, -9.683e-08), (35.24, -24.44, -6.703e-08), (35.27, -24.41, -9.28e-08), (35.26, -24.42, -6.703e-08), (35.29, -24.39, -9.104e-08), (35.28, -24.4, -6.023e-08), (35.3, -24.38, -7.763e-08), (35.31, -24.37, -9.461e-08), (35.32, -24.36, -7.763e-08), (35.33, -24.35, -9.9e-08), (35.34, -24.34, -7.741e-08), (35.35, -24.33, -9.178e-08), (35.36, -24.32, -4.412e-08), (35.32, -24.04, -9.988e-08), (35.37, -24.31, -8.238e-08), (35.37, -24.29, -9.61e-08), (35.38, -24.29, -6.95e-08), (35.39, -24.27, -8.959e-08), (35.4, -24.26, -4.162e-08), (35.41, -24.25, -7.877e-08), (35.41, -24.23, -9.597e-08), (35.39, -23.93, -1.111e-07), (35.42, -24.22, -7.845e-08), (35.43, -24.21, -8.804e-08), (35.45, -24.19, -8.097e-08), (35.45, -24.17, -9.641e-08), (35.44, -24.2, -3.329e-08), (35.47, -24.13, -9.594e-08), (35.46, -24.16, -5.771e-08), (35.47, -24.15, -8.566e-08), (35.48, -24.13, -7.311e-08), (35.49, -24.11, -9.306e-08), (35.5, -24.1, -6.491e-08), (35.5, -24.09, -6.73e-08), (35.5, -24.07, -7.491e-08), (35.5, -24.05, -7.491e-08), (35.5, -24.03, -7.491e-08), (35.5, -24.01, -7.305e-08), (35.33, -23.93, -9.885e-08), (35.33, -23.96, -8.766e-08), (35.34, -23.96, -6.326e-08), (35.33, -23.96, -7.491e-08), (35.33, -23.95, -9.09e-08), (35.34, -23.96, -3.329e-08), (35.33, -23.95, -4.162e-08), (35.33, -23.94, -8.016e-08), (35.34, -23.91, -7.774e-08), (35.34, -23.89, -8.838e-08), (35.35, -23.85, -9.532e-08), (35.34, -23.92, -4.578e-08), (35.36, -23.94, -3.329e-08), (35.35, -23.87, -8.975e-08), (35.35, -23.83, -9.848e-08), (35.37, -23.79, -9.263e-08), (35.41, -23.67, -9.876e-08), (35.35, -23.95, -9.027e-08), (35.37, -23.93, -7.838e-08), (35.36, -23.83, -5.29e-08), (35.36, -23.81, -8.025e-08), (35.37, -23.77, -9.848e-08), (35.39, -23.75, -8.799e-08), (35.39, -23.91, -8.777e-08), (35.39, -23.89, -8.721e-08), (35.4, -23.87, -9.633e-08), (35.4, -23.85, -7.454e-08), (35.4, -23.83, -4.735e-08), (35.38, -23.77, -6.564e-08), (35.39, -23.73, -9.246e-08), (35.41, -23.69, -9.165e-08), (35.44, -23.89, -9.988e-08), (35.41, -23.83, -8.536e-08), (35.4, -23.72, -4.162e-08), (35.4, -23.71, -7.513e-08), (35.43, -23.85, -9.603e-08), (35.43, -23.84, -6.409e-08), (35.51, -23.99, -9.632e-08), (35.45, -23.85, -8.823e-08), (35.47, -23.85, -9.314e-08), (35.5, -23.9, -9.988e-08), (35.49, -23.85, -8.987e-08), (35.5, -23.83, -1.087e-07), (35.5, -23.81, -8.324e-08), (35.5, -23.79, -7.499e-08), (35.51, -23.97, -9.653e-08), (35.51, -23.81, -9.988e-08), (35.51, -23.79, -8.942e-08), (35.35, -23.27, -9.988e-08), (35.43, -23.49, -9.914e-08), (35.43, -23.63, -9.443e-08), (35.43, -23.65, -8.585e-08), (35.42, -23.61, -9.154e-08), (35.42, -23.59, -9.136e-08), (35.42, -23.55, -8.884e-08), (35.42, -23.53, -8.88e-08), (35.43, -23.51, -9.283e-08), (35.42, -23.66, -5.951e-08), (35.42, -23.57, -8.299e-08), (35.44, -23.47, -8.653e-08), (35.45, -23.43, -9.387e-08), (35.46, -23.41, -9.164e-08), (35.44, -23.48, -4.528e-08), (35.45, -23.45, -8.694e-08), (35.47, -23.39, -8.979e-08), (35.47, -23.37, -9.402e-08), (35.46, -23.42, -4.162e-08), (35.26, -23.09, -4.37e-08), (35.36, -23.09, -8.74e-08), (35.33, -22.98, -9.988e-08), (35.46, -23.05, -8.74e-08), (35.47, -23.35, -9.821e-08), (35.49, -23.25, -9.582e-08), (35.49, -23.13, -9.753e-08), (35.49, -23.21, -9.278e-08), (35.49, -23.17, -9.392e-08), (35.48, -23.35, -6.207e-08), (35.49, -23.33, -8.435e-08), (35.49, -23.31, -8.99e-08), (35.49, -23.29, -8.848e-08), (35.48, -23.27, -8.74e-08), (35.49, -23.23, -8.99e-08), (35.49, -23.19, -9.156e-08), (35.49, -23.15, -9.275e-08), (35.49, -23.11, -9.848e-08), (35.51, -23.09, -8.806e-08), (35.52, -23.08, -8.635e-08), (35.5, -23.11, -6.835e-08), (35.51, -22.79, -9.324e-08), (35.51, -22.85, -9.153e-08), (35.51, -22.83, -8.99e-08), (35.51, -22.81, -8.99e-08), (35.51, -22.77, -8.975e-08), (35.51, -22.75, -9.156e-08), (35.51, -22.73, -9.156e-08), (35.46, -22.46, -9.988e-08), (35.5, -22.63, -9.841e-08), (35.51, -22.65, -9.291e-08), (35.49, -22.61, -9.848e-08), (35.49, -22.59, -9.134e-08), (35.49, -22.57, -9.77e-08), (35.5, -22.55, -8.49e-08), (35.51, -22.53, -9.278e-08), (35.53, -22.47, -9.557e-08), (35.54, -22.36, -8.205e-08), (35.51, -22.71, -9.156e-08), (35.51, -22.69, -9.156e-08), (35.51, -22.67, -9.156e-08), (35.5, -22.61, -6.144e-08), (35.5, -22.57, -5.845e-08), (35.51, -22.51, -9.603e-08), (35.52, -22.49, -8.379e-08), (35.37, -22.22, -9.767e-08), (35.35, -22.21, -9.823e-08), (35.33, -22.19, -9.503e-08), (35.33, -22.17, -9.275e-08), (35.33, -22.15, -9.275e-08), (35.33, -22.13, -9.275e-08), (35.33, -22.11, -9.111e-08), (35.33, -22.09, -9.156e-08), (35.34, -22.2, -6.633e-08), (35.39, -22.21, -9.099e-08), (35.51, -22.19, -1.001e-07), (35.4, -22.2, -7.322e-08), (35.41, -22.19, -8.928e-08), (35.42, -22.18, -5.327e-08), (35.43, -22.17, -9.289e-08), (35.44, -22.16, -4.217e-08), (35.45, -22.13, -1.088e-07), (35.46, -22.11, -1.003e-07), (35.45, -22.15, -1.01e-07), (35.46, -22.1, -8.308e-08), (35.46, -22.1, -5.993e-08), (35.47, -22.1, -7.491e-08), (35.47, -22.11, -8.016e-08), (35.46, -22.1, -3.329e-08), (35.53, -22.35, -9.819e-08), (35.51, -22.17, -9.407e-08), (35.5, -22.13, -8.266e-08), (35.49, -22.11, -8.694e-08), (35.51, -22.15, -8.564e-08), (35.5, -22.12, -4.578e-08), (35.32, -21.95, -9.812e-08), (35.31, -21.91, -9.739e-08), (35.29, -21.79, -9.298e-08), (35.33, -22.03, -9.579e-08), (35.32, -21.99, -9.469e-08), (35.31, -21.89, -9.298e-08), (35.3, -21.85, -8.466e-08), (35.29, -21.83, -9.77e-08), (35.29, -21.81, -9.119e-08), (35.28, -21.77, -8.016e-08), (35.33, -22.07, -9.293e-08), (35.32, -21.92, -6.381e-08), (35.31, -21.87, -8.564e-08), (35.3, -21.83, -5.327e-08), (35.33, -22.05, -8.99e-08), (35.32, -22.01, -8.74e-08), (35.32, -21.97, -8.324e-08), (35.32, -21.93, -6.48e-08), (35.21, -21.55, -8.905e-08), (35.2, -21.53, -7.025e-08), (35.26, -21.65, -9.492e-08), (35.25, -21.59, -8.479e-08), (35.23, -21.57, -8.643e-08), (35.22, -21.56, -5.327e-08), (35.27, -21.67, -9.192e-08), (35.25, -21.61, -9.676e-08), (35.24, -21.58, -3.329e-08), (35.27, -21.75, -9.848e-08), (35.27, -21.73, -9.104e-08), (35.27, -21.71, -8.928e-08), (35.27, -21.69, -8.99e-08), (35.26, -21.63, -8.74e-08), (35.26, -21.61, -7.552e-08), (35.28, -21.75, -5.76e-08), (35.52, -23.96, -4.162e-08), (35.52, -23.95, -8.407e-08), (35.53, -23.93, -8.751e-08), (35.53, -23.91, -9.597e-08), (35.54, -23.89, -8.535e-08), (35.53, -23.81, -9.77e-08), (35.53, -23.8, -7.937e-08), (35.54, -23.9, -5.375e-08), (35.55, -23.87, -8.897e-08), (35.55, -23.85, -8.523e-08), (35.54, -23.83, -7.816e-08), (35.54, -23.81, -4.661e-08), (35.52, -23.07, -7.713e-08), (35.53, -23.05, -9.41e-08), (35.54, -23.04, -5.438e-08), (35.55, -23.03, -8.976e-08), (35.53, -22.87, -8.466e-08), (35.52, -22.86, -5.327e-08), (35.55, -23.01, -9.681e-08), (35.57, -22.99, -1.019e-07), (35.56, -22.9, -6.948e-08), (35.55, -22.89, -8.602e-08), (35.54, -22.88, -4.217e-08), (35.56, -23.01, -6.748e-08), (35.57, -22.91, -8.161e-08), (35.58, -22.97, -7.581e-08), (35.6, -22.95, -8.629e-08), (35.6, -22.94, -8.99e-08), (35.59, -22.95, -8.644e-08), (35.59, -22.93, -8.048e-08), (35.58, -22.92, -3.329e-08), (35.6, -22.94, -3.329e-08), (35.6, -22.94, -4.162e-08), (35.52, -22.5, -5.375e-08), (35.53, -22.45, -9.603e-08), (35.54, -22.45, -4.661e-08), (35.54, -22.43, -4.994e-08), (35.54, -22.41, -4.994e-08), (35.53, -22.33, -9.364e-08), (35.53, -22.31, -9.364e-08), (35.53, -22.27, -9.364e-08), (35.53, -22.25, -9.073e-08), (35.53, -22.23, -8.639e-08), (35.52, -22.21, -7.658e-08), (35.52, -22.2, -4.606e-08), (31.32, -22.46, 3.329e-08), (31.93, -23.61, -2.497e-08), (31.72, -22.04, 3.329e-08), (32.3, -26.86, 3.329e-08), (32.5, -21.34, 3.329e-08), (32.68, -23.6, 0.0), (33.38, -24.99, -4.37e-08), (33.37, -21.96, -1.249e-08), (33.7, -25.14, 3.329e-08), (35.16, -21.46, 3.329e-08), (35.58, -22.98, 3.329e-08)], [], [(11, 1297, 0), (6, 0, 1), (2, 6, 1), (10, 3, 4), (11, 4, 5), (35, 19, 20), (35, 20, 21), (22, 35, 21), (28, 23, 24), (35, 28, 25), (35, 25, 18), (35, 18, 19), (29, 30, 31), (35, 31, 27), (35, 27, 28), (195, 33, 34), (37, 34, 29), (55, 42, 43), (55, 43, 44), (55, 44, 45), (41, 45, 40), (55, 46, 47), (48, 55, 47), (49, 55, 48), (55, 49, 50), (51, 55, 50), (55, 51, 52), (55, 52, 53), (75, 55, 41), (35, 22, 46), (61, 56, 57), (77, 62, 63), (77, 63, 64), (77, 64, 65), (77, 65, 58), (77, 66, 67), (77, 67, 68), (77, 68, 69), (76, 70, 71), (77, 71, 72), (77, 72, 73), (77, 60, 61), (41, 38, 74), (41, 74, 75), (78, 75, 77), (12, 11, 6), (87, 79, 80), (77, 87, 81), (77, 81, 8), (77, 8, 9), (77, 9, 10), (89, 83, 84), (77, 84, 85), (77, 86, 87), (77, 11, 82), (77, 88, 89), (13, 82, 12), (91, 77, 82), (94, 77, 93), (95, 96, 94), (97, 98, 96), (100, 77, 98), (101, 77, 100), (103, 104, 102), (106, 77, 104), (105, 106, 104), (107, 108, 106), (78, 106, 108), (110, 78, 108), (111, 78, 110), (113, 114, 112), (115, 78, 114), (129, 127, 128), (131, 130, 125), (132, 130, 131), (134, 305, 133), (137, 305, 136), (181, 171, 172), (181, 179, 180), (215, 181, 173), (215, 173, 174), (368, 182, 183), (368, 183, 184), (368, 184, 177), (368, 177, 179), (368, 179, 181), (368, 185, 186), (195, 14, 15), (202, 197, 198), (201, 196, 202), (195, 202, 193), (205, 203, 204), (208, 206, 205), (201, 205, 200), (215, 207, 208), (211, 209, 215), (215, 208, 201), (215, 212, 211), (218, 213, 214), (215, 176, 216), (215, 216, 217), (195, 15, 36), (195, 36, 33), (219, 195, 37), (1298, 215, 219), (220, 215, 1298), (35, 55, 78), (118, 78, 116), (119, 221, 118), (223, 78, 221), (225, 78, 224), (226, 78, 225), (222, 78, 227), (228, 222, 227), (229, 222, 228), (231, 222, 230), (234, 222, 233), (235, 222, 234), (237, 222, 236), (239, 222, 238), (241, 222, 240), (369, 222, 242), (369, 242, 244), (246, 369, 244), (248, 369, 247), (249, 369, 248), (369, 78, 222), (251, 369, 250), (270, 254, 255), (270, 255, 256), (270, 256, 257), (270, 257, 258), (270, 258, 259), (270, 259, 260), (270, 260, 261), (270, 261, 262), (270, 262, 263), (270, 263, 264), (270, 264, 265), (270, 265, 266), (270, 266, 267), (270, 267, 268), (271, 269, 270), (272, 271, 270), (270, 273, 272), (277, 276, 270), (410, 270, 296), (279, 1300, 277), (282, 280, 281), (283, 296, 282), (289, 283, 284), (285, 289, 284), (296, 288, 280), (290, 296, 289), (296, 293, 294), (296, 294, 295), (296, 295, 287), (297, 290, 291), (270, 268, 298), (296, 298, 299), (296, 299, 300), (302, 122, 123), (305, 302, 121), (306, 303, 304), (319, 307, 308), (320, 309, 310), (311, 320, 310), (312, 320, 311), (314, 312, 313), (315, 320, 314), (320, 315, 316), (317, 320, 316), (318, 320, 317), (320, 318, 319), (320, 319, 305), (139, 305, 137), (141, 322, 321), (305, 121, 135), (305, 135, 130), (323, 305, 322), (305, 323, 324), (325, 320, 305), (327, 142, 143), (327, 143, 144), (327, 144, 145), (149, 147, 148), (150, 147, 149), (153, 151, 152), (305, 324, 326), (147, 327, 146), (330, 328, 329), (147, 150, 151), (147, 151, 328), (451, 147, 328), (451, 328, 332), (336, 451, 335), (337, 451, 336), (338, 348, 337), (339, 348, 338), (350, 340, 341), (350, 344, 345), (350, 345, 346), (451, 332, 334), (350, 342, 344), (367, 348, 350), (367, 154, 155), (367, 354, 355), (367, 355, 356), (367, 356, 357), (367, 360, 361), (367, 361, 362), (350, 363, 364), (367, 352, 354), (350, 347, 363), (366, 350, 365), (367, 350, 366), (367, 155, 156), (156, 157, 158), (156, 158, 159), (162, 160, 161), (163, 164, 165), (368, 165, 166), (368, 166, 167), (163, 160, 162), (368, 168, 169), (367, 156, 163), (368, 367, 163), (452, 367, 368), (368, 170, 190), (368, 190, 191), (189, 191, 188), (452, 368, 215), (215, 220, 35), (370, 369, 252), (371, 372, 370), (374, 369, 372), (376, 369, 374), (377, 378, 376), (380, 369, 378), (381, 369, 380), (383, 384, 382), (386, 369, 384), (388, 369, 386), (391, 388, 390), (369, 388, 391), (393, 369, 391), (395, 369, 393), (398, 369, 396), (400, 369, 399), (410, 279, 270), (279, 405, 404), (279, 406, 405), (410, 407, 279), (410, 408, 407), (415, 413, 410), (415, 419, 418), (415, 420, 419), (421, 410, 296), (426, 422, 424), (320, 430, 422), (433, 422, 423), (437, 422, 432), (440, 421, 436), (443, 421, 439), (446, 421, 442), (320, 435, 431), (320, 447, 438), (448, 449, 447), (601, 452, 215), (454, 215, 35), (454, 453, 215), (456, 369, 455), (402, 458, 401), (459, 369, 458), (461, 462, 460), (455, 369, 462), (464, 455, 462), (465, 466, 464), (468, 455, 467), (469, 455, 468), (472, 455, 469), (1301, 471, 472), (474, 455, 470), (475, 455, 473), (478, 456, 477), (415, 480, 420), (415, 488, 487), (504, 410, 507), (494, 492, 493), (495, 493, 410), (496, 410, 490), (410, 500, 491), (507, 410, 421), (510, 507, 508), (513, 507, 512), (516, 507, 513), (507, 517, 505), (514, 520, 507), (507, 525, 515), (522, 527, 507), (523, 528, 522), (516, 530, 523), (529, 531, 516), (532, 444, 421), (533, 421, 445), (535, 421, 444), (537, 421, 534), (540, 421, 536), (541, 538, 539), (542, 421, 538), (544, 507, 421), (545, 421, 542), (546, 507, 544), (548, 516, 547), (550, 552, 549), (551, 552, 550), (558, 552, 554), (555, 558, 554), (556, 558, 555), (557, 562, 516), (563, 558, 559), (564, 559, 560), (450, 567, 565), (450, 569, 567), (325, 571, 570), (325, 573, 572), (576, 578, 577), (580, 581, 579), (325, 583, 582), (451, 585, 325), (586, 587, 585), (588, 589, 451), (588, 590, 589), (451, 591, 588), (451, 592, 591), (597, 594, 451), (633, 598, 597), (635, 597, 451), (603, 601, 453), (604, 601, 602), (607, 457, 606), (608, 605, 607), (609, 605, 608), (611, 457, 605), (612, 605, 610), (613, 457, 611), (615, 457, 613), (618, 457, 616), (620, 457, 617), (619, 35, 457), (621, 619, 620), (622, 35, 619), (623, 457, 478), (625, 457, 623), (626, 457, 624), (627, 457, 626), (563, 630, 558), (631, 563, 564), (635, 633, 597), (635, 637, 634), (635, 638, 637), (635, 640, 638), (635, 641, 640), (635, 643, 642), (635, 646, 645), (648, 649, 647), (635, 651, 650), (654, 652, 635), (654, 656, 653), (658, 601, 604), (659, 601, 658), (660, 659, 658), (660, 601, 659), (661, 726, 35), (662, 35, 622), (664, 35, 662), (666, 35, 664), (666, 664, 665), (668, 669, 35), (671, 35, 669), (670, 671, 669), (674, 675, 671), (676, 35, 671), (677, 671, 675), (678, 679, 677), (681, 682, 680), (684, 676, 683), (692, 635, 451), (655, 689, 688), (693, 689, 655), (693, 694, 690), (1303, 693, 692), (693, 695, 694), (693, 698, 696), (702, 697, 1303), (702, 700, 697), (702, 704, 701), (708, 704, 702), (702, 709, 708), (711, 712, 710), (1303, 692, 451), (702, 1303, 451), (713, 702, 452), (714, 713, 452), (715, 452, 601), (702, 713, 716), (718, 716, 715), (718, 702, 716), (718, 601, 719), (719, 601, 660), (723, 719, 721), (724, 454, 35), (722, 721, 720), (722, 720, 454), (1304, 725, 726), (728, 725, 1304), (724, 725, 728), (724, 728, 727), (729, 661, 676), (685, 732, 676), (737, 729, 730), (735, 739, 731), (736, 739, 735), (739, 737, 730), (739, 730, 731), (740, 741, 739), (742, 739, 741), (742, 729, 739), (745, 729, 742), (747, 743, 741), (750, 742, 743), (749, 750, 743), (751, 752, 742), (702, 755, 711), (702, 756, 755), (702, 758, 757), (702, 759, 758), (702, 761, 760), (702, 763, 762), (702, 765, 764), (768, 765, 766), (766, 773, 772), (766, 774, 773), (775, 719, 723), (776, 719, 775), (777, 719, 776), (724, 723, 722), (779, 745, 778), (780, 745, 779), (781, 744, 754), (783, 745, 782), (784, 745, 783), (785, 745, 784), (786, 745, 785), (787, 745, 786), (790, 779, 789), (794, 745, 793), (766, 802, 801), (766, 803, 802), (766, 808, 806), (766, 809, 808), (811, 810, 809), (766, 816, 815), (766, 817, 816), (858, 766, 718), (819, 818, 777), (820, 819, 777), (818, 819, 820), (818, 820, 724), (867, 724, 745), (822, 745, 821), (868, 745, 822), (868, 867, 745), (821, 745, 794), (826, 821, 824), (825, 827, 826), (830, 821, 826), (830, 826, 827), (831, 827, 829), (832, 830, 831), (833, 830, 832), (822, 821, 830), (834, 830, 833), (835, 830, 834), (836, 822, 835), (837, 822, 836), (838, 822, 837), (839, 822, 838), (840, 822, 839), (841, 822, 840), (842, 822, 841), (766, 843, 817), (766, 845, 844), (849, 845, 766), (849, 847, 846), (851, 850, 849), (851, 853, 852), (766, 856, 854), (766, 861, 859), (858, 865, 766), (865, 863, 862), (867, 818, 866), (913, 818, 867), (869, 822, 842), (871, 868, 870), (872, 868, 871), (873, 874, 868), (877, 868, 874), (878, 868, 877), (880, 881, 879), (882, 883, 881), (868, 881, 883), (885, 868, 883), (886, 887, 885), (889, 868, 887), (865, 893, 892), (865, 894, 893), (858, 896, 895), (858, 897, 896), (858, 899, 898), (899, 901, 900), (858, 903, 902), (905, 903, 858), (905, 906, 904), (858, 908, 907), (858, 910, 908), (858, 911, 910), (858, 912, 911), (916, 913, 915), (917, 915, 867), (972, 867, 925), (925, 867, 868), (891, 920, 868), (921, 920, 918), (925, 868, 920), (926, 920, 923), (927, 925, 926), (925, 927, 928), (929, 920, 922), (931, 924, 920), (935, 925, 928), (936, 937, 935), (939, 940, 938), (858, 942, 941), (858, 943, 942), (914, 951, 950), (914, 952, 951), (955, 953, 952), (914, 961, 960), (962, 963, 961), (964, 966, 962), (914, 967, 965), (970, 954, 913), (976, 925, 973), (1306, 974, 973), (978, 975, 976), (984, 981, 979), (989, 982, 983), (995, 987, 988), (998, 925, 990), (999, 973, 996), (1000, 925, 940), (1002, 1000, 1001), (1004, 1006, 1000), (1005, 1007, 1004), (1008, 1009, 1006), (1013, 925, 1006), (1013, 1009, 1010), (1011, 1013, 1010), (1013, 1016, 1012), (1015, 1013, 1014), (1013, 1018, 1016), (1024, 1018, 1013), (1025, 1019, 1013), (1028, 1013, 1020), (1029, 1030, 1021), (1032, 1031, 1029), (914, 1035, 1034), (914, 1037, 1036), (1038, 1039, 1037), (1040, 1041, 1038), (1042, 1043, 1040), (1051, 954, 970), (1053, 1049, 954), (954, 1056, 1055), (1059, 954, 1051), (954, 1061, 1060), (1062, 1064, 1061), (1065, 1067, 1063), (1059, 1069, 1065), (1059, 1071, 1070), (1080, 1051, 1076), (1079, 1051, 1080), (1081, 1051, 1078), (1084, 1087, 1076), (1086, 1089, 970), (970, 1090, 1086), (970, 1095, 1090), (1091, 1096, 970), (1094, 1059, 1093), (1098, 1104, 1097), (1106, 970, 1092), (1100, 1107, 1099), (1101, 1107, 1100), (1108, 1102, 1103), (970, 1109, 1105), (1106, 1110, 970), (1111, 1107, 1101), (1112, 1101, 1108), (1114, 1115, 1107), (1116, 1121, 1107), (1116, 1107, 1115), (1113, 1075, 1059), (1122, 1118, 1119), (1123, 1119, 1120), (1125, 970, 913), (1128, 1126, 970), (1131, 970, 1125), (1127, 1133, 1092), (1134, 1129, 970), (1135, 1125, 1124), (1135, 1138, 1125), (1136, 1139, 1135), (1141, 1137, 1124), (1137, 1142, 1136), (1143, 913, 971), (1144, 1124, 1143), (1146, 1144, 1145), (1146, 1124, 1144), (1124, 1152, 1147), (1156, 1124, 1148), (1150, 1157, 1124), (1151, 1158, 1124), (1161, 1163, 1160), (1145, 1143, 972), (1268, 1271, 972), (1174, 1172, 972), (1171, 1175, 972), (1184, 1172, 1174), (1177, 1185, 1176), (1190, 1189, 972), (1196, 1189, 1190), (1198, 972, 1188), (1200, 1198, 1199), (1201, 1202, 1200), (1211, 1208, 1207), (1213, 1202, 1206), (1214, 1206, 1204), (1216, 1213, 1206), (1217, 1214, 1215), (1218, 972, 925), (1230, 1223, 1219), (1231, 1224, 1225), (1232, 1228, 972), (1235, 1218, 1229), (1237, 1236, 977), (1240, 925, 1236), (1243, 1238, 925), (1244, 1239, 1240), (1249, 1238, 1243), (1251, 1220, 1245), (1116, 1254, 1253), (1118, 1116, 1117), (1257, 1118, 1122), (1258, 1122, 1123), (1256, 1259, 1255), (1263, 1118, 1257), (1146, 1265, 1162), (1269, 1268, 1165), (1267, 1266, 1265), (1146, 1270, 1267), (1273, 1271, 1268), (1271, 1275, 1270), (1276, 1271, 1272), (1282, 1271, 1276), (1279, 1283, 1278), (1187, 1285, 1186), (1171, 1287, 1286), (1289, 1171, 1180), (1290, 1212, 1198), (430, 425, 422), (429, 423, 422), (430, 427, 425), (430, 428, 427), (1030, 1028, 1021), (1083, 1082, 1080), (1051, 1077, 1078), (1209, 1207, 1208), (1210, 1205, 1209), (1215, 1204, 1210), (1281, 1278, 1280), (1281, 1279, 1278), (11, 5, 1297), (6, 11, 0), (11, 10, 4), (18, 16, 17), (25, 28, 24), (18, 25, 16), (27, 31, 26), (35, 29, 31), (33, 36, 32), (37, 195, 34), (35, 37, 29), (40, 45, 39), (55, 54, 42), (41, 55, 45), (54, 55, 53), (55, 35, 46), (60, 58, 59), (77, 69, 62), (60, 77, 58), (77, 73, 66), (77, 76, 71), (77, 75, 76), (78, 55, 75), (8, 81, 7), (12, 82, 11), (87, 86, 79), (11, 77, 10), (77, 89, 84), (86, 77, 85), (88, 61, 57), (77, 61, 88), (13, 90, 82), (91, 92, 77), (92, 93, 77), (94, 96, 77), (96, 98, 77), (99, 100, 98), (101, 102, 77), (102, 104, 77), (109, 110, 108), (111, 112, 78), (78, 77, 106), (112, 114, 78), (115, 116, 78), (117, 118, 116), (121, 123, 120), (125, 130, 124), (126, 131, 125), (129, 135, 127), (133, 305, 132), (134, 136, 305), (130, 135, 129), (305, 130, 132), (138, 139, 137), (173, 181, 172), (179, 177, 178), (175, 215, 174), (368, 186, 182), (368, 189, 185), (188, 191, 187), (215, 368, 181), (195, 194, 14), (193, 202, 192), (195, 193, 194), (202, 196, 197), (200, 205, 199), (195, 201, 202), (205, 206, 203), (201, 208, 205), (215, 201, 195), (215, 209, 207), (211, 212, 210), (215, 214, 212), (215, 218, 214), (215, 175, 176), (218, 215, 217), (219, 215, 195), (35, 219, 37), (35, 1298, 219), (35, 220, 1298), (118, 221, 78), (223, 224, 78), (1299, 226, 225), (226, 227, 78), (229, 230, 222), (231, 232, 222), (232, 233, 222), (235, 236, 222), (237, 238, 222), (239, 240, 222), (241, 242, 222), (243, 244, 242), (245, 246, 244), (246, 247, 369), (249, 250, 369), (251, 252, 369), (270, 269, 254), (270, 274, 273), (270, 275, 274), (270, 276, 275), (279, 277, 270), (279, 278, 1300), (282, 296, 280), (289, 296, 283), (287, 295, 286), (296, 287, 288), (292, 297, 291), (296, 301, 293), (297, 296, 290), (296, 270, 298), (301, 296, 300), (121, 302, 123), (305, 304, 302), (305, 306, 304), (305, 308, 306), (305, 319, 308), (320, 297, 309), (314, 320, 312), (320, 296, 297), (140, 321, 139), (321, 305, 139), (322, 305, 321), (146, 327, 145), (153, 328, 151), (327, 305, 326), (331, 332, 330), (332, 328, 330), (147, 305, 327), (147, 325, 305), (451, 325, 147), (333, 334, 332), (335, 451, 334), (337, 348, 451), (339, 349, 348), (342, 350, 341), (344, 342, 343), (347, 350, 346), (367, 451, 348), (367, 362, 154), (352, 366, 351), (354, 352, 353), (358, 367, 357), (365, 350, 364), (367, 366, 352), (359, 367, 358), (367, 359, 360), (160, 156, 159), (368, 163, 165), (168, 368, 167), (163, 156, 160), (170, 368, 169), (189, 368, 191), (369, 35, 78), (253, 370, 252), (370, 372, 369), (373, 374, 372), (375, 376, 374), (376, 378, 369), (379, 380, 378), (381, 382, 369), (382, 384, 369), (385, 386, 384), (387, 388, 386), (389, 390, 388), (392, 393, 391), (394, 395, 393), (395, 396, 369), (397, 399, 398), (399, 369, 398), (400, 401, 369), (279, 403, 278), (279, 404, 403), (407, 406, 279), (410, 409, 408), (410, 411, 409), (410, 412, 411), (410, 413, 412), (415, 414, 413), (415, 416, 414), (415, 417, 416), (415, 418, 417), (320, 421, 296), (422, 421, 320), (425, 424, 422), (426, 429, 422), (320, 431, 430), (433, 432, 422), (431, 435, 434), (436, 421, 422), (437, 436, 422), (440, 439, 421), (443, 442, 421), (446, 445, 421), (320, 438, 435), (325, 450, 320), (438, 447, 441), (320, 448, 447), (450, 448, 320), (452, 451, 367), (453, 601, 215), (456, 457, 369), (457, 35, 369), (401, 458, 369), (459, 460, 369), (460, 462, 369), (463, 464, 462), (464, 466, 455), (466, 467, 455), (471, 470, 455), (472, 471, 455), (474, 473, 455), (475, 456, 455), (476, 456, 475), (478, 457, 456), (479, 478, 477), (415, 481, 480), (415, 482, 481), (415, 483, 482), (415, 484, 483), (415, 485, 484), (415, 486, 485), (415, 487, 486), (415, 489, 488), (493, 489, 415), (410, 493, 415), (491, 490, 410), (489, 493, 492), (496, 495, 410), (494, 498, 497), (493, 498, 494), (495, 499, 493), (410, 501, 500), (410, 502, 501), (503, 502, 410), (504, 503, 410), (510, 509, 507), (509, 511, 507), (511, 512, 507), (507, 505, 504), (515, 514, 507), (505, 517, 506), (507, 518, 517), (507, 519, 518), (507, 520, 519), (515, 521, 514), (523, 522, 507), (515, 525, 524), (507, 526, 525), (507, 527, 526), (507, 516, 523), (533, 532, 421), (535, 534, 421), (537, 536, 421), (539, 538, 421), (540, 539, 421), (543, 542, 538), (545, 544, 421), (546, 508, 507), (547, 516, 513), (548, 549, 516), (549, 552, 516), (553, 554, 552), (557, 516, 552), (558, 557, 552), (556, 559, 558), (516, 561, 529), (516, 562, 561), (564, 563, 559), (565, 567, 566), (567, 569, 568), (450, 570, 569), (325, 570, 450), (325, 572, 571), (325, 574, 573), (325, 575, 574), (325, 577, 575), (576, 577, 325), (325, 579, 576), (325, 580, 579), (325, 582, 580), (325, 584, 583), (325, 585, 584), (451, 586, 585), (451, 589, 586), (451, 593, 592), (594, 593, 451), (594, 596, 595), (597, 596, 594), (598, 600, 599), (633, 600, 598), (454, 1302, 453), (1302, 603, 453), (454, 603, 1302), (603, 602, 601), (604, 602, 603), (454, 604, 603), (607, 605, 457), (612, 611, 605), (615, 614, 457), (616, 457, 614), (618, 617, 457), (620, 619, 457), (625, 624, 457), (627, 606, 457), (558, 629, 628), (558, 630, 629), (600, 633, 632), (635, 634, 633), (634, 637, 636), (638, 640, 639), (635, 642, 641), (643, 645, 644), (635, 645, 643), (646, 648, 647), (635, 648, 646), (648, 635, 650), (635, 652, 651), (652, 654, 653), (655, 654, 635), (654, 686, 657), (655, 686, 654), (452, 702, 451), (454, 658, 604), (454, 719, 658), (719, 660, 658), (663, 662, 622), (667, 666, 665), (668, 35, 666), (670, 672, 671), (673, 674, 671), (677, 676, 671), (677, 679, 676), (679, 680, 676), (680, 682, 676), (682, 683, 676), (676, 661, 35), (684, 685, 676), (655, 688, 687), (693, 655, 635), (692, 693, 635), (693, 690, 689), (690, 694, 691), (693, 696, 695), (1303, 697, 693), (700, 698, 693), (697, 700, 693), (698, 700, 699), (702, 701, 700), (701, 704, 703), (708, 705, 704), (705, 707, 706), (708, 707, 705), (709, 711, 710), (702, 711, 709), (715, 714, 452), (717, 715, 601), (714, 716, 713), (715, 716, 714), (717, 718, 715), (601, 718, 717), (721, 719, 454), (720, 721, 454), (722, 723, 721), (724, 722, 454), (725, 724, 35), (726, 725, 35), (727, 1304, 726), (661, 727, 726), (727, 728, 1304), (661, 724, 727), (730, 729, 676), (731, 730, 676), (732, 731, 676), (733, 734, 731), (734, 735, 731), (736, 738, 739), (738, 740, 739), (739, 729, 737), (729, 724, 661), (743, 742, 741), (744, 745, 742), (745, 724, 729), (746, 747, 741), (748, 749, 743), (742, 752, 744), (752, 753, 744), (702, 757, 756), (702, 760, 759), (760, 761, 1305), (761, 702, 762), (702, 764, 763), (766, 765, 702), (768, 767, 765), (768, 770, 769), (766, 770, 768), (770, 772, 771), (770, 766, 772), (797, 774, 766), (718, 766, 702), (777, 818, 719), (724, 775, 723), (724, 776, 775), (724, 777, 776), (781, 745, 744), (782, 745, 781), (787, 778, 745), (788, 778, 787), (789, 779, 778), (791, 780, 779), (792, 780, 791), (793, 745, 780), (774, 797, 796), (797, 799, 798), (766, 799, 797), (799, 801, 800), (799, 766, 801), (766, 804, 803), (805, 804, 766), (766, 806, 805), (806, 808, 807), (766, 811, 809), (812, 811, 766), (812, 814, 813), (766, 814, 812), (766, 815, 814), (818, 718, 719), (724, 820, 777), (795, 821, 794), (823, 824, 821), (828, 829, 827), (831, 830, 827), (835, 822, 830), (766, 844, 843), (845, 849, 846), (851, 849, 766), (849, 848, 847), (766, 853, 851), (766, 854, 853), (854, 856, 855), (766, 857, 856), (766, 859, 857), (859, 861, 860), (865, 861, 766), (861, 865, 862), (863, 865, 864), (913, 858, 718), (818, 913, 718), (724, 867, 866), (724, 866, 818), (870, 868, 822), (872, 873, 868), (873, 875, 874), (876, 877, 874), (878, 879, 868), (879, 881, 868), (884, 885, 883), (885, 887, 868), (888, 889, 887), (889, 890, 868), (890, 891, 868), (865, 895, 894), (865, 858, 895), (858, 898, 897), (899, 902, 901), (858, 902, 899), (903, 905, 904), (905, 858, 907), (908, 910, 909), (858, 941, 912), (913, 914, 858), (915, 913, 867), (972, 917, 867), (917, 916, 915), (891, 918, 920), (919, 921, 918), (924, 923, 920), (926, 925, 920), (929, 930, 920), (930, 931, 920), (931, 932, 924), (933, 923, 924), (934, 935, 928), (935, 937, 925), (937, 938, 925), (938, 940, 925), (945, 943, 858), (943, 945, 944), (948, 946, 945), (946, 948, 947), (948, 950, 949), (914, 945, 858), (914, 948, 945), (954, 914, 913), (914, 950, 948), (914, 955, 952), (955, 957, 956), (914, 957, 955), (914, 958, 957), (958, 960, 959), (914, 960, 958), (914, 962, 961), (914, 964, 962), (965, 964, 914), (914, 968, 967), (914, 969, 968), (914, 1034, 969), (917, 913, 916), (972, 913, 917), (972, 971, 913), (976, 975, 925), (974, 976, 973), (977, 1236, 925), (975, 977, 925), (980, 979, 925), (979, 981, 925), (983, 982, 925), (981, 983, 925), (987, 986, 925), (988, 987, 925), (982, 988, 925), (985, 990, 925), (925, 991, 985), (925, 992, 991), (993, 992, 925), (994, 993, 925), (986, 994, 925), (996, 973, 925), (997, 996, 925), (998, 997, 925), (940, 1001, 1000), (1003, 1004, 1000), (1006, 925, 1000), (1004, 1007, 1006), (1012, 980, 925), (1013, 1012, 925), (1009, 1013, 1006), (1011, 1014, 1013), (1015, 1017, 1013), (1017, 1020, 1013), (1018, 1023, 1022), (1024, 1023, 1018), (1019, 1024, 1013), (1026, 1025, 1013), (1027, 1026, 1013), (1028, 1027, 1013), (1021, 1028, 1020), (1029, 1031, 1030), (1032, 1033, 1031), (914, 1036, 1035), (914, 1038, 1037), (954, 1038, 914), (1038, 1042, 1040), (954, 1042, 1038), (954, 1044, 1042), (1045, 1044, 954), (1047, 1045, 954), (1047, 1046, 1045), (1049, 1048, 1047), (954, 1049, 1047), (1049, 1052, 1050), (1049, 1053, 1052), (1053, 1055, 1054), (1053, 954, 1055), (954, 1057, 1056), (954, 1058, 1057), (954, 1060, 1058), (1059, 1063, 954), (954, 1062, 1061), (1063, 1062, 954), (1059, 1065, 1063), (1063, 1067, 1066), (1065, 1069, 1068), (1059, 1070, 1069), (1059, 1072, 1071), (1073, 1072, 1059), (1074, 1073, 1059), (1059, 1075, 1074), (1076, 1051, 970), (1079, 1077, 1051), (1076, 1083, 1080), (970, 1084, 1076), (1085, 1084, 970), (1081, 1093, 1051), (970, 1089, 1085), (1088, 1094, 1093), (970, 1096, 1095), (970, 1097, 1091), (970, 1098, 1097), (1093, 1059, 1051), (970, 1105, 1098), (1099, 1107, 1059), (1108, 1101, 1102), (970, 1110, 1109), (1112, 1111, 1101), (1121, 1113, 1059), (1107, 1121, 1059), (1114, 1107, 1111), (1115, 1117, 1116), (1116, 1253, 1121), (1123, 1122, 1119), (1124, 1125, 913), (1126, 1092, 970), (1126, 1127, 1092), (1129, 1128, 970), (1131, 1130, 970), (1132, 1131, 1125), (1130, 1134, 970), (1136, 1135, 1124), (1137, 1136, 1124), (1141, 1140, 1137), (1143, 1124, 913), (1145, 1144, 1143), (1147, 1141, 1124), (1146, 1149, 1124), (1149, 1151, 1124), (1124, 1153, 1152), (1124, 1154, 1153), (1155, 1154, 1124), (1156, 1155, 1124), (1124, 1157, 1148), (1124, 1158, 1150), (1149, 1159, 1151), (1146, 1160, 1149), (1146, 1161, 1160), (1162, 1161, 1146), (972, 1143, 971), (972, 1271, 1145), (1271, 1146, 1145), (1165, 1268, 972), (1166, 1165, 972), (1167, 1166, 972), (1164, 1167, 972), (972, 1168, 1164), (972, 1169, 1168), (1170, 1169, 972), (1173, 972, 1172), (1175, 1174, 972), (1171, 1176, 1175), (1171, 1177, 1176), (1178, 1177, 1171), (1181, 1170, 972), (1182, 1181, 972), (1183, 1182, 972), (1173, 1183, 972), (1171, 1186, 1178), (1171, 1187, 1186), (1179, 1187, 1171), (1189, 1188, 972), (1191, 1190, 972), (1192, 1191, 972), (1193, 1192, 972), (1194, 1193, 972), (1195, 1194, 972), (1188, 1197, 1198), (1198, 1171, 972), (1197, 1199, 1198), (1200, 1202, 1198), (1203, 1206, 1202), (1207, 1209, 1205), (1205, 1210, 1204), (1212, 1180, 1171), (1198, 1212, 1171), (1213, 1198, 1202), (1204, 1215, 1214), (1214, 1216, 1206), (925, 1219, 1218), (1222, 1221, 972), (1218, 1222, 972), (1224, 1219, 925), (1225, 1224, 925), (1226, 1225, 925), (1220, 1226, 925), (1219, 1229, 1218), (1224, 1230, 1219), (1228, 1195, 972), (1221, 1232, 972), (1222, 1233, 1221), (1218, 1234, 1222), (1240, 1239, 925), (1241, 1240, 1236), (1238, 1242, 925), (1239, 1243, 925), (1245, 1220, 925), (1246, 1245, 925), (1247, 1246, 925), (1248, 1247, 925), (1242, 1248, 925), (1250, 1249, 1243), (1251, 1227, 1220), (1121, 1253, 1252), (1116, 1255, 1254), (1116, 1256, 1255), (1118, 1256, 1116), (1258, 1257, 1122), (1118, 1260, 1256), (1261, 1260, 1118), (1262, 1261, 1118), (1263, 1262, 1118), (1162, 1265, 1264), (1146, 1267, 1265), (1146, 1271, 1270), (1273, 1272, 1271), (1274, 1273, 1268), (1271, 1277, 1307), (1280, 1277, 1271), (1271, 1281, 1280), (1282, 1281, 1271), (1279, 1284, 1283), (1171, 1286, 1179), (1171, 1288, 1287), (1289, 1288, 1171), (1291, 1290, 1198), (1292, 1291, 1198), (1293, 1292, 1198), (1294, 1293, 1198), (1295, 1294, 1198), (1296, 1295, 1198)])
me_mesh.update()

# ---- objects
ob_mycurve = bpy.data.objects.new('myCurve', me_mesh)

# ---- transforms, parenting, visibility, modifiers, constraints
ob_mycurve.location = (0.0, 0.0, 0.0)
_m = ob_mycurve.modifiers.new('Auto Smooth', 'NODES')
_m.node_group = ng_auto_smooth
_gi = [s.identifier for s in ng_auto_smooth.interface.items_tree if s.item_type == 'SOCKET' and s.in_out == 'INPUT']
_m[_gi[1]] = 3.142  # Angle

# ---- collection membership
scene.collection.objects.link(ob_mycurve)

# ---- scene / render settings (as saved in the file)
scene.frame_start = 1; scene.frame_end = 250; scene.frame_set(1)
scene.render.engine = 'BLENDER_EEVEE_NEXT'
scene.cycles.sampling_pattern = 'TABULATED_SOBOL'
scene.cycles.use_light_tree = False
scene.view_settings.view_transform = 'Filmic'
bpy.context.view_layer.update()

# ---- added for rendering (the .blend has no active camera and no usable light): camera, sun
cam_auto = bpy.data.cameras.new('AutoCamera')
cam_auto.lens = 50.0
cam_auto.sensor_width = 36.0
cam_auto.clip_end = 1000.0
ob_auto_camera = bpy.data.objects.new('AutoCamera', cam_auto)
scene.collection.objects.link(ob_auto_camera)
ob_auto_camera.location = (40.2363, -32.0266, 5.42343)
ob_auto_camera.rotation_euler = (1.09748, -7.21219e-08, 0.694738)
scene.camera = ob_auto_camera
light_auto_sun = bpy.data.lights.new('AutoSun', 'SUN')
light_auto_sun.energy = 3.0
light_auto_sun.angle = 0.0523599
ob_auto_sun = bpy.data.objects.new('AutoSun', light_auto_sun)
scene.collection.objects.link(ob_auto_sun)
ob_auto_sun.rotation_euler = (0.872665, 0.174533, 0.523599)
bpy.context.view_layer.update()
